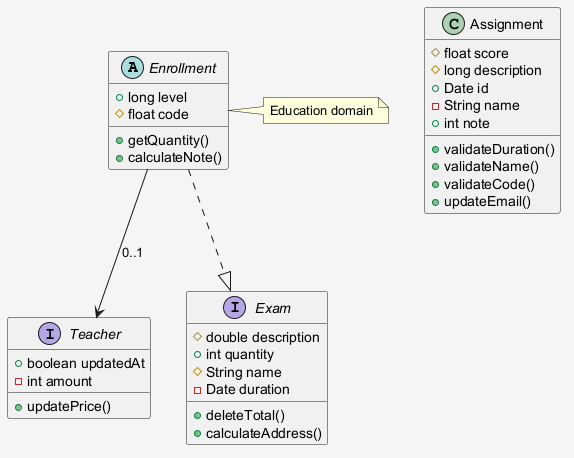

The diagram above was rendered by PlantUML. Its source (embedded in the PNG):
@startuml
skinparam shadowing false
skinparam backgroundColor #F5F5F5
abstract class Enrollment {
  +long level
  #float code
  +getQuantity()
  +calculateNote()
}
interface Teacher {
  +boolean updatedAt
  -int amount
  +updatePrice()
}
class Assignment {
  #float score
  #long description
  +Date id
  -String name
  +int note
  +validateDuration()
  +validateName()
  +validateCode()
  +updateEmail()
}
interface Exam {
  #double description
  +int quantity
  #String name
  -Date duration
  +deleteTotal()
  +calculateAddress()
}
Enrollment --> Teacher : "0..1"
Enrollment ..|> Exam
note right of Enrollment : Education domain
@enduml